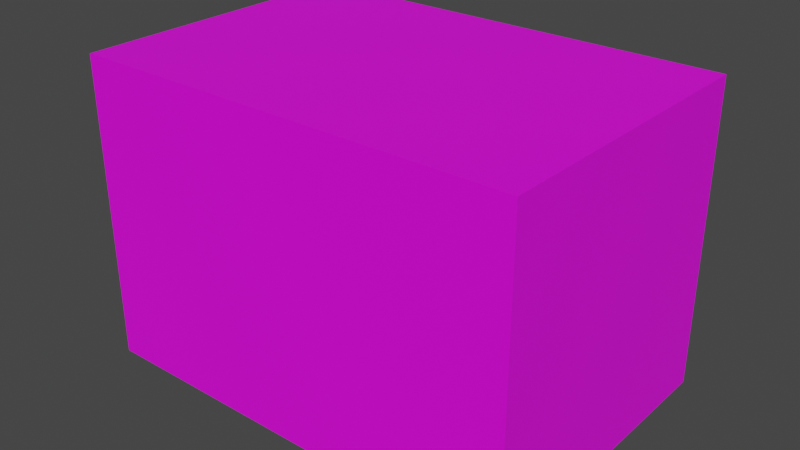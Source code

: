 # Source: testing_scripting.blend  (saved by Blender 2.93.21; exported with 4.5.12 LTS)
import bpy
from mathutils import Matrix  # noqa: F401  (used for matrix-valued properties, if any)

bpy.ops.wm.read_factory_settings(use_empty=True)
scene = bpy.context.scene
scene.name = 'Scene'

# ---- collections
col_collection = bpy.data.collections.new('Collection'); scene.collection.children.link(col_collection)

# ---- images (referenced by path relative to the original .blend; pixels are not part of the script)
import os
ASSET_DIR = os.environ.get("B2B_ASSET_DIR", "")  # directory of the original .blend (textures are referenced by path, not embedded)
HERE = os.path.dirname(os.path.abspath(__file__))  # packed textures are extracted next to this script under _unpacked/

def load_image(name, relpath, width, height, colorspace="sRGB"):
    """Load a texture the original file referenced (path relative to the .blend, or extracted next to this script)."""
    p = next((c for c in (os.path.join(HERE, relpath), os.path.join(ASSET_DIR, relpath)) if relpath and os.path.exists(c)), "")
    if p:
        img = bpy.data.images.load(p, check_existing=True)
        img.name = name
    else:  # same state as the original file: an image datablock whose file is absent (Cycles renders it pink)
        img = bpy.data.images.new(name, width, height)
        img.source = "FILE"
        img.filepath = "//" + (relpath or name)
    img.colorspace_settings.name = colorspace
    return img
img_1_40b_jpg_155 = load_image('1_40B.jpg.155', '1_40B.jpg', 1024, 1024, 'sRGB')

# ---- materials (node trees are filled in below, after node groups)
mat_material_172 = bpy.data.materials.new('material.172')
mat_material_172.use_transparent_shadow = False

# ---- material node trees
mat_material_172.use_nodes = True; mat_material_172.node_tree.nodes.clear()
_N = mat_material_172.node_tree.nodes; _L = mat_material_172.node_tree.links
n0 = _N.new('ShaderNodeBsdfPrincipled'); n0.name = 'Principled BSDF'; n0.location = (10, 300)
n0.distribution = 'GGX'
n0.subsurface_method = 'BURLEY'
n0.inputs[3].default_value = 1.45
n0.inputs[27].default_value = (0.0, 0.0, 0.0, 1.0)
n0.inputs[28].default_value = 1.0
n1 = _N.new('ShaderNodeOutputMaterial'); n1.name = 'Material Output'; n1.location = (300, 300)
n2 = _N.new('ShaderNodeTexImage'); n2.name = 'Image Texture'; n2.location = (-300, 200)
n2.image = img_1_40b_jpg_155
_L.new(n0.outputs[0], n1.inputs[0])
_L.new(n2.outputs[0], n0.inputs[0])
n1.is_active_output = True

# ---- world
world_world = bpy.data.worlds.new('World'); scene.world = world_world
world_world.use_nodes = True; world_world.node_tree.nodes.clear()
_N = world_world.node_tree.nodes; _L = world_world.node_tree.links
n0 = _N.new('ShaderNodeOutputWorld'); n0.name = 'World Output'; n0.location = (300, 300)
n1 = _N.new('ShaderNodeBackground'); n1.name = 'Background'; n1.location = (10, 300)
n1.inputs[0].default_value = (0.05088, 0.05088, 0.05088, 1.0)
_L.new(n1.outputs[0], n0.inputs[0])
n0.is_active_output = True
world_world.color = (0.05088, 0.05088, 0.05088)
world_world.use_sun_shadow = False
world_world.sun_shadow_jitter_overblur = 0.0

# ---- meshes
me_cube_096 = bpy.data.meshes.new('Cube.096')
me_cube_096.from_pydata([(-348.2, -235.4, -238.4), (-348.2, -235.4, 238.4), (-348.2, 235.4, -238.4), (-348.2, 235.4, 238.4), (348.2, -235.4, -238.4), (348.2, -235.4, 238.4), (348.2, 235.4, -238.4), (348.2, 235.4, 238.4)], [], [(0, 1, 3, 2), (2, 3, 7, 6), (6, 7, 5, 4), (4, 5, 1, 0), (2, 6, 4, 0), (7, 3, 1, 5)])
_uv = me_cube_096.uv_layers.new(name='UVMap')
_uv.uv.foreach_set('vector', [0.0, 0.5, 0.0, 0.0, 0.5, 0.0, 0.5, 0.5, 0.5, 0.0, 0.5, 1.0, 1.0, 1.0, 1.0, 0.0, 0.0, 0.5, 0.0, 1.0, 0.5, 1.0, 0.5, 0.5, 0.5, 0.0, 0.5, 1.0, 1.0, 1.0, 1.0, 0.0, 0.125, 0.5, 0.375, 0.5, 0.375, 0.75, 0.125, 0.75, 0.625, 0.5, 0.875, 0.5, 0.875, 0.75, 0.625, 0.75])
me_cube_096.materials.append(mat_material_172)
me_cube_096.use_remesh_fix_poles = True
me_cube_096.use_remesh_preserve_attributes = False
me_cube_096.update()

# ---- objects
ob_cube = bpy.data.objects.new('Cube', me_cube_096)

# ---- transforms, parenting, visibility, modifiers, constraints
ob_cube.location = (0.0, 0.0, 0.0)

# ---- collection membership
col_collection.objects.link(ob_cube)

# ---- scene / render settings (as saved in the file)
scene.frame_start = 1; scene.frame_end = 250; scene.frame_set(1)
scene.render.engine = 'BLENDER_EEVEE_NEXT'
scene.cycles.use_denoising = False
scene.cycles.samples = 128
scene.cycles.sampling_pattern = 'TABULATED_SOBOL'
scene.cycles.use_adaptive_sampling = False
scene.cycles.use_light_tree = False
scene.view_settings.view_transform = 'Filmic'
bpy.context.view_layer.update()

# ---- added for rendering (the .blend has no active camera and no usable light): camera, sun
cam_auto = bpy.data.cameras.new('AutoCamera')
cam_auto.lens = 50.0
cam_auto.sensor_width = 36.0
cam_auto.clip_end = 15693.7
ob_auto_camera = bpy.data.objects.new('AutoCamera', cam_auto)
scene.collection.objects.link(ob_auto_camera)
ob_auto_camera.location = (894.234, -1073.08, 715.387)
ob_auto_camera.rotation_euler = (1.09748, -7.21219e-08, 0.694738)
scene.camera = ob_auto_camera
light_auto_sun = bpy.data.lights.new('AutoSun', 'SUN')
light_auto_sun.energy = 3.0
light_auto_sun.angle = 0.0523599
ob_auto_sun = bpy.data.objects.new('AutoSun', light_auto_sun)
scene.collection.objects.link(ob_auto_sun)
ob_auto_sun.rotation_euler = (0.872665, 0.174533, 0.523599)
bpy.context.view_layer.update()
